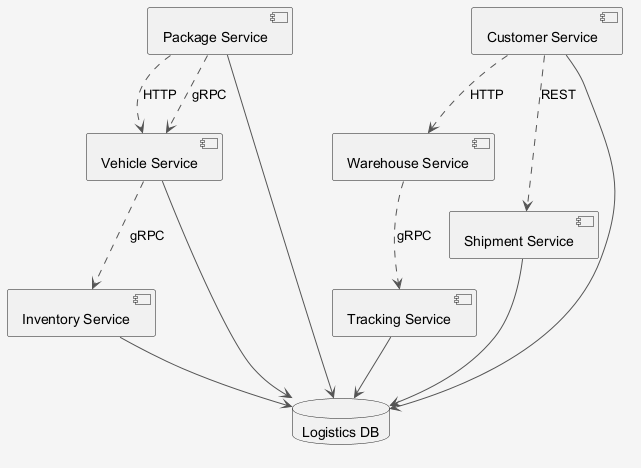

The diagram above was rendered by PlantUML. Its source (embedded in the PNG):
@startuml
skinparam shadowing false
skinparam backgroundColor #F5F5F5
skinparam ArrowColor #555555
component "Warehouse Service" as C_WarehouseService
component "Package Service" as C_PackageService
component "Vehicle Service" as C_VehicleService
component "Tracking Service" as C_TrackingService
component "Shipment Service" as C_ShipmentService
component "Inventory Service" as C_InventoryService
component "Customer Service" as C_CustomerService
database "Logistics DB" as DB_logistics
C_PackageService --> DB_logistics
C_VehicleService --> DB_logistics
C_TrackingService --> DB_logistics
C_ShipmentService --> DB_logistics
C_InventoryService --> DB_logistics
C_CustomerService --> DB_logistics
C_VehicleService ..> C_InventoryService : gRPC
C_WarehouseService ..> C_TrackingService : gRPC
C_CustomerService ..> C_WarehouseService : HTTP
C_PackageService ..> C_VehicleService : HTTP
C_CustomerService ..> C_ShipmentService : REST
C_PackageService ..> C_VehicleService : gRPC
@enduml